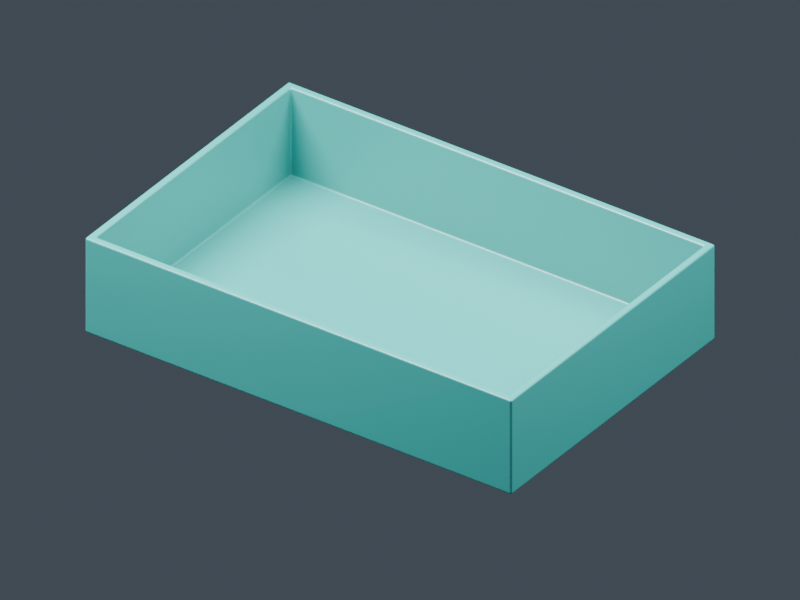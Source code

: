 # Source: tray-modifiers.blend  (saved by Blender 5.2.45; exported with 4.5.12 LTS)
import bpy
from mathutils import Matrix  # noqa: F401  (used for matrix-valued properties, if any)

bpy.ops.wm.read_factory_settings(use_empty=True)
scene = bpy.context.scene
scene.name = 'Scene'

# ---- collections
col_preview_studio = bpy.data.collections.new('Preview_Studio'); scene.collection.children.link(col_preview_studio)

# ---- materials (node trees are filled in below, after node groups)
mat_preview_teal = bpy.data.materials.new('Preview_Teal')
mat_preview_teal.diffuse_color = (0.025, 0.29, 0.27, 1.0)

# ---- material node trees
mat_preview_teal.use_nodes = True; mat_preview_teal.node_tree.nodes.clear()
_N = mat_preview_teal.node_tree.nodes; _L = mat_preview_teal.node_tree.links
n0 = _N.new('ShaderNodeBsdfPrincipled'); n0.name = 'Principled BSDF'; n0.location = (-200, 100)
n0.inputs[0].default_value = (0.025, 0.29, 0.27, 1.0)
n0.inputs[2].default_value = 0.32
n0.inputs[10].default_value = 0.005
n1 = _N.new('ShaderNodeOutputMaterial'); n1.name = 'Material Output'; n1.location = (200, 100)
_L.new(n0.outputs[0], n1.inputs[0])
n1.is_active_output = True

# ---- world
world_preview_world = bpy.data.worlds.new('Preview_World'); scene.world = world_preview_world
world_preview_world.use_nodes = True; world_preview_world.node_tree.nodes.clear()
_N = world_preview_world.node_tree.nodes; _L = world_preview_world.node_tree.links
n0 = _N.new('ShaderNodeBackground'); n0.name = 'Background'; n0.location = (-200, 100)
n0.inputs[0].default_value = (0.12, 0.15, 0.19, 1.0)
n0.inputs[1].default_value = 0.5
n1 = _N.new('ShaderNodeOutputWorld'); n1.name = 'World Output'; n1.location = (200, 100)
_L.new(n0.outputs[0], n1.inputs[0])
n1.is_active_output = True

# ---- cameras
cam_camera_preview = bpy.data.cameras.new('Camera_Preview')
cam_camera_preview.type = 'ORTHO'
cam_camera_preview.clip_start = 0.01
cam_camera_preview.ortho_scale = 0.57

# ---- lights
light_key = bpy.data.lights.new('Key', 'AREA')
light_key.energy = 45.0
light_key.shape = 'DISK'
light_key.size = 0.7
light_fill = bpy.data.lights.new('Fill', 'AREA')
light_fill.energy = 25.0
light_fill.shape = 'DISK'
light_fill.size = 0.7

# ---- meshes
me_tray_surface = bpy.data.meshes.new('Tray_Surface')
me_tray_surface.from_pydata([(-0.18, -0.12, 0.006), (0.18, -0.12, 0.006), (0.18, 0.12, 0.006), (-0.18, 0.12, 0.006), (-0.18, -0.12, 0.08), (0.18, -0.12, 0.08), (0.18, 0.12, 0.08), (-0.18, 0.12, 0.08)], [], [(0, 1, 2, 3), (1, 0, 4, 5), (2, 1, 5, 6), (3, 2, 6, 7), (0, 3, 7, 4)])
me_tray_surface.materials.append(mat_preview_teal)
me_tray_surface.update()

# ---- objects
ob_tray = bpy.data.objects.new('Tray', me_tray_surface)
ob_camera_preview = bpy.data.objects.new('Camera_Preview', cam_camera_preview)
ob_key = bpy.data.objects.new('Key', light_key)
ob_fill = bpy.data.objects.new('Fill', light_fill)

# ---- transforms, parenting, visibility, modifiers, constraints
ob_tray.location = (0.0, 0.0, 0.0)
ob_tray.color = (0.025, 0.29, 0.27, 1.0)
_m = ob_tray.modifiers.new('Wall_Thickness', 'SOLIDIFY')
_m.thickness = 0.006
_m.use_even_offset = True
_m = ob_tray.modifiers.new('Edge_Softness', 'BEVEL')
_m.width = 0.0015
_m.width_pct = 0.0015
_m.segments = 3
ob_camera_preview.location = (0.6, -0.85, 0.7)
ob_camera_preview.rotation_euler = (0.9987, -4.453e-08, 0.6147)
ob_key.location = (-0.4, -0.4, 0.9)
ob_key.rotation_euler = (0.5765, 7.395e-09, -0.7854)
ob_fill.location = (0.5, 0.2, 0.8)
ob_fill.rotation_euler = (0.6103, -3.772e-08, 1.951)

# ---- collection membership
scene.collection.objects.link(ob_tray)
col_preview_studio.objects.link(ob_camera_preview)
col_preview_studio.objects.link(ob_key)
col_preview_studio.objects.link(ob_fill)

# ---- scene / render settings (as saved in the file)
scene.camera = ob_camera_preview
scene.frame_start = 1; scene.frame_end = 250; scene.frame_set(1)
scene.render.engine = 'CYCLES'
scene.render.resolution_x = 960
scene.render.resolution_y = 720
scene.render.bake_bias = 0.0
scene.render.bake_samples = 0
scene.render.compositor_device = 'GPU'
scene.cycles.samples = 24
scene.eevee.use_volume_custom_range = False
scene.eevee.fast_gi_thickness_near = 0.1
scene.eevee.fast_gi_thickness_far = 0.0
scene.eevee.ray_tracing_options.screen_trace_thickness = 0.1
bpy.context.view_layer.update()
